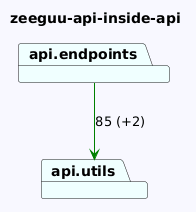

The diagram above was rendered by PlantUML. Its source (embedded in the PNG):
@startuml
skinparam backgroundColor GhostWhite
title zeeguu-api-inside-api
package "api.utils" #Azure
package "api.endpoints" #Azure

"api.endpoints"-->"api.utils" #Green : 85 (+2)
@enduml